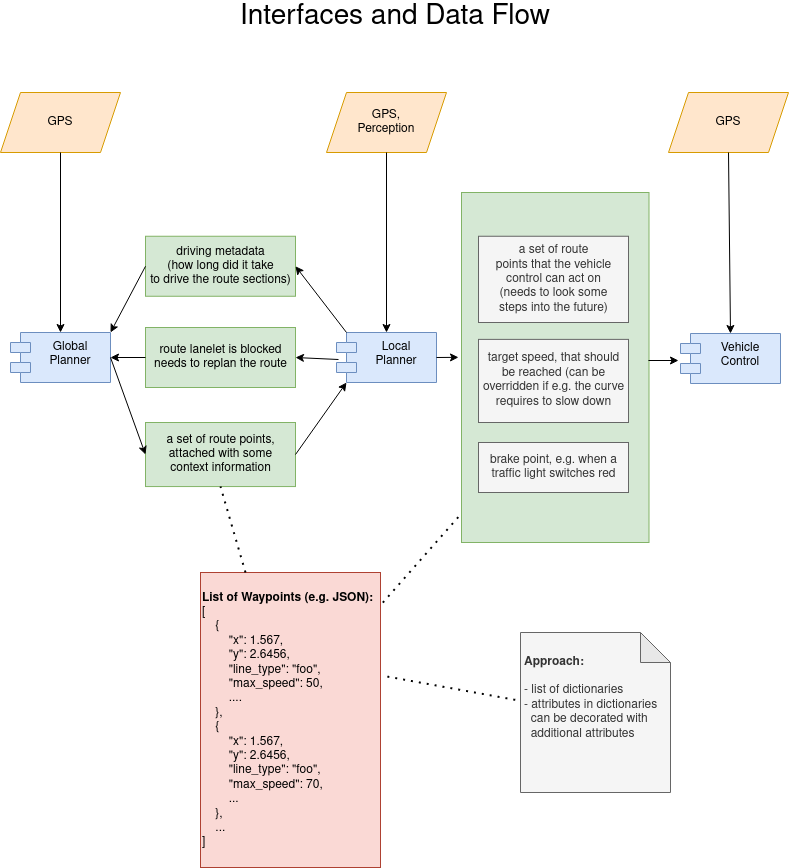

The diagram above was exported from draw.io. Its source (the exported page's mxGraphModel, read from the mxfile embedded in the PNG):
<mxGraphModel dx="2031" dy="994" grid="1" gridSize="10" guides="1" tooltips="1" connect="1" arrows="1" fold="1" page="1" pageScale="1" pageWidth="850" pageHeight="1100" math="0" shadow="0">
  <root>
    <mxCell id="0" />
    <mxCell id="1" parent="0" />
    <mxCell id="r_o1c9-DQdiVAADlOW3O-39" value="&lt;div&gt;brake point, e.g. when a&lt;br&gt;&lt;/div&gt;&lt;div&gt;traffic light switches red&lt;br&gt;&lt;/div&gt;" style="html=1;align=center;fillColor=#d5e8d4;strokeColor=#82b366;" vertex="1" parent="1">
      <mxGeometry x="491" y="260" width="187.5" height="350" as="geometry" />
    </mxCell>
    <mxCell id="r_o1c9-DQdiVAADlOW3O-5" value="Global&#10;Planner" style="shape=module;align=left;spacingLeft=20;align=center;verticalAlign=top;fillColor=#dae8fc;strokeColor=#6c8ebf;" vertex="1" parent="1">
      <mxGeometry x="40" y="400" width="100" height="50" as="geometry" />
    </mxCell>
    <mxCell id="r_o1c9-DQdiVAADlOW3O-6" value="Local&#10;Planner" style="shape=module;align=left;spacingLeft=20;align=center;verticalAlign=top;fillColor=#dae8fc;strokeColor=#6c8ebf;" vertex="1" parent="1">
      <mxGeometry x="366" y="400" width="100" height="50" as="geometry" />
    </mxCell>
    <mxCell id="r_o1c9-DQdiVAADlOW3O-7" value="Vehicle&#10;Control&#10;" style="shape=module;align=left;spacingLeft=20;align=center;verticalAlign=top;fillColor=#dae8fc;strokeColor=#6c8ebf;" vertex="1" parent="1">
      <mxGeometry x="710" y="401" width="100" height="50" as="geometry" />
    </mxCell>
    <mxCell id="r_o1c9-DQdiVAADlOW3O-11" value="&lt;div align=&quot;center&quot;&gt;a set of route points,&lt;/div&gt;&lt;div align=&quot;center&quot;&gt;attached with some&lt;/div&gt;&lt;div align=&quot;center&quot;&gt;context information&lt;/div&gt;" style="html=1;align=center;fillColor=#d5e8d4;strokeColor=#82b366;" vertex="1" parent="1">
      <mxGeometry x="175" y="490" width="150" height="64.06" as="geometry" />
    </mxCell>
    <mxCell id="r_o1c9-DQdiVAADlOW3O-12" value="&lt;div align=&quot;center&quot;&gt;a set of route&lt;/div&gt;&lt;div align=&quot;center&quot;&gt;points that the vehicle&lt;/div&gt;&lt;div align=&quot;center&quot;&gt;control can act on&lt;/div&gt;&lt;div align=&quot;center&quot;&gt;(needs to look some&lt;/div&gt;&lt;div align=&quot;center&quot;&gt;steps into the future)&lt;br&gt;&lt;/div&gt;" style="html=1;align=center;fillColor=#f5f5f5;fontColor=#333333;strokeColor=#666666;" vertex="1" parent="1">
      <mxGeometry x="508" y="303.75" width="150" height="86.25" as="geometry" />
    </mxCell>
    <mxCell id="r_o1c9-DQdiVAADlOW3O-13" value="" style="endArrow=classic;html=1;rounded=0;exitX=1;exitY=0.5;exitDx=0;exitDy=0;entryX=0;entryY=0.5;entryDx=0;entryDy=0;" edge="1" parent="1" source="r_o1c9-DQdiVAADlOW3O-5" target="r_o1c9-DQdiVAADlOW3O-11">
      <mxGeometry width="50" height="50" relative="1" as="geometry">
        <mxPoint x="210" y="740" as="sourcePoint" />
        <mxPoint x="260" y="690" as="targetPoint" />
      </mxGeometry>
    </mxCell>
    <mxCell id="r_o1c9-DQdiVAADlOW3O-14" value="" style="endArrow=classic;html=1;rounded=0;exitX=1;exitY=0.5;exitDx=0;exitDy=0;entryX=0;entryY=1;entryDx=10;entryDy=0;entryPerimeter=0;" edge="1" parent="1" source="r_o1c9-DQdiVAADlOW3O-11" target="r_o1c9-DQdiVAADlOW3O-6">
      <mxGeometry width="50" height="50" relative="1" as="geometry">
        <mxPoint x="150" y="435" as="sourcePoint" />
        <mxPoint x="190" y="435" as="targetPoint" />
      </mxGeometry>
    </mxCell>
    <mxCell id="r_o1c9-DQdiVAADlOW3O-21" value="&lt;div align=&quot;center&quot;&gt;&lt;b&gt;List of Waypoints (e.g. JSON):&lt;/b&gt;&lt;br&gt;&lt;/div&gt;&lt;div align=&quot;left&quot;&gt;[&lt;/div&gt;&lt;div align=&quot;left&quot;&gt;&amp;nbsp;&amp;nbsp;&amp;nbsp; {&lt;/div&gt;&lt;div align=&quot;left&quot;&gt;&amp;nbsp;&amp;nbsp;&amp;nbsp;&amp;nbsp;&amp;nbsp;&amp;nbsp;&amp;nbsp; &quot;x&quot;: 1.567,&lt;/div&gt;&lt;div align=&quot;left&quot;&gt;&amp;nbsp;&amp;nbsp;&amp;nbsp;&amp;nbsp;&amp;nbsp;&amp;nbsp;&amp;nbsp; &quot;y&quot;: 2.6456,&lt;/div&gt;&lt;div align=&quot;left&quot;&gt;&amp;nbsp;&amp;nbsp;&amp;nbsp;&amp;nbsp;&amp;nbsp;&amp;nbsp;&amp;nbsp; &quot;line_type&quot;: &quot;foo&quot;,&lt;/div&gt;&lt;div align=&quot;left&quot;&gt;&amp;nbsp;&amp;nbsp;&amp;nbsp;&amp;nbsp;&amp;nbsp;&amp;nbsp;&amp;nbsp; &quot;max_speed&quot;: 50,&lt;/div&gt;&lt;div align=&quot;left&quot;&gt;&amp;nbsp;&amp;nbsp;&amp;nbsp;&amp;nbsp;&amp;nbsp;&amp;nbsp;&amp;nbsp; ....&lt;br&gt;&lt;/div&gt;&lt;div align=&quot;left&quot;&gt;&amp;nbsp;&amp;nbsp;&amp;nbsp; },&lt;/div&gt;&lt;div align=&quot;left&quot;&gt;&amp;nbsp;&amp;nbsp;&amp;nbsp; {&lt;div align=&quot;left&quot;&gt;&amp;nbsp;&amp;nbsp;&amp;nbsp;&amp;nbsp;&amp;nbsp;&amp;nbsp;&amp;nbsp; &quot;x&quot;: 1.567,&lt;/div&gt;&lt;div align=&quot;left&quot;&gt;&amp;nbsp;&amp;nbsp;&amp;nbsp;&amp;nbsp;&amp;nbsp;&amp;nbsp;&amp;nbsp; &quot;y&quot;: 2.6456,&lt;/div&gt;&lt;div align=&quot;left&quot;&gt;&amp;nbsp;&amp;nbsp;&amp;nbsp;&amp;nbsp;&amp;nbsp;&amp;nbsp;&amp;nbsp; &quot;line_type&quot;: &quot;foo&quot;,&lt;/div&gt;&lt;div align=&quot;left&quot;&gt;&amp;nbsp;&amp;nbsp;&amp;nbsp;&amp;nbsp;&amp;nbsp;&amp;nbsp;&amp;nbsp; &quot;max_speed&quot;: 70,&lt;/div&gt;&lt;div align=&quot;left&quot;&gt;&amp;nbsp;&amp;nbsp;&amp;nbsp;&amp;nbsp;&amp;nbsp;&amp;nbsp;&amp;nbsp; ...&lt;br&gt;&lt;/div&gt;&lt;div align=&quot;left&quot;&gt;&amp;nbsp;&amp;nbsp;&amp;nbsp; },&lt;/div&gt;&lt;div align=&quot;left&quot;&gt;&amp;nbsp;&amp;nbsp;&amp;nbsp; ...&lt;br&gt;&lt;/div&gt;&lt;/div&gt;&lt;div align=&quot;left&quot;&gt;]&lt;br&gt;&lt;/div&gt;" style="html=1;align=left;fillColor=#fad9d5;strokeColor=#ae4132;" vertex="1" parent="1">
      <mxGeometry x="230" y="640" width="180" height="295" as="geometry" />
    </mxCell>
    <mxCell id="r_o1c9-DQdiVAADlOW3O-26" value="&lt;div&gt;route lanelet is blocked&lt;/div&gt;&lt;div&gt;needs to replan the route&lt;br&gt;&lt;/div&gt;" style="html=1;align=center;fillColor=#d5e8d4;strokeColor=#82b366;" vertex="1" parent="1">
      <mxGeometry x="175" y="395" width="150" height="60" as="geometry" />
    </mxCell>
    <mxCell id="r_o1c9-DQdiVAADlOW3O-27" value="" style="endArrow=classic;html=1;rounded=0;entryX=1;entryY=0.5;entryDx=0;entryDy=0;exitX=0.02;exitY=0.54;exitDx=0;exitDy=0;exitPerimeter=0;" edge="1" parent="1" source="r_o1c9-DQdiVAADlOW3O-6" target="r_o1c9-DQdiVAADlOW3O-26">
      <mxGeometry width="50" height="50" relative="1" as="geometry">
        <mxPoint x="370" y="425" as="sourcePoint" />
        <mxPoint x="185" y="435" as="targetPoint" />
      </mxGeometry>
    </mxCell>
    <mxCell id="r_o1c9-DQdiVAADlOW3O-28" value="" style="endArrow=classic;html=1;rounded=0;entryX=1;entryY=0.5;entryDx=0;entryDy=0;exitX=0;exitY=0.5;exitDx=0;exitDy=0;" edge="1" parent="1" source="r_o1c9-DQdiVAADlOW3O-26" target="r_o1c9-DQdiVAADlOW3O-5">
      <mxGeometry width="50" height="50" relative="1" as="geometry">
        <mxPoint x="170" y="430" as="sourcePoint" />
        <mxPoint x="335" y="520" as="targetPoint" />
      </mxGeometry>
    </mxCell>
    <mxCell id="r_o1c9-DQdiVAADlOW3O-29" value="&lt;div&gt;driving metadata&lt;/div&gt;&lt;div&gt;(how long did it take&lt;/div&gt;&lt;div&gt;to drive the route sections)&lt;br&gt;&lt;/div&gt;" style="html=1;align=center;fillColor=#d5e8d4;strokeColor=#82b366;" vertex="1" parent="1">
      <mxGeometry x="175" y="303.75" width="150" height="60" as="geometry" />
    </mxCell>
    <mxCell id="r_o1c9-DQdiVAADlOW3O-30" value="" style="endArrow=classic;html=1;rounded=0;exitX=0;exitY=0;exitDx=10;exitDy=0;entryX=1;entryY=0.5;entryDx=0;entryDy=0;exitPerimeter=0;" edge="1" parent="1" source="r_o1c9-DQdiVAADlOW3O-6" target="r_o1c9-DQdiVAADlOW3O-29">
      <mxGeometry width="50" height="50" relative="1" as="geometry">
        <mxPoint x="386" y="460" as="sourcePoint" />
        <mxPoint x="335" y="520" as="targetPoint" />
      </mxGeometry>
    </mxCell>
    <mxCell id="r_o1c9-DQdiVAADlOW3O-31" value="" style="endArrow=classic;html=1;rounded=0;exitX=0;exitY=0.5;exitDx=0;exitDy=0;entryX=1;entryY=0;entryDx=0;entryDy=0;" edge="1" parent="1" source="r_o1c9-DQdiVAADlOW3O-29" target="r_o1c9-DQdiVAADlOW3O-5">
      <mxGeometry width="50" height="50" relative="1" as="geometry">
        <mxPoint x="386" y="410" as="sourcePoint" />
        <mxPoint x="335" y="343.75" as="targetPoint" />
      </mxGeometry>
    </mxCell>
    <mxCell id="r_o1c9-DQdiVAADlOW3O-32" value="&lt;div&gt;target speed, that should&lt;/div&gt;&lt;div&gt;be reached (can be&lt;/div&gt;&lt;div&gt;overridden if e.g. the curve&lt;/div&gt;&lt;div&gt;requires to slow down&lt;br&gt;&lt;/div&gt;" style="html=1;align=center;fillColor=#f5f5f5;fontColor=#333333;strokeColor=#666666;" vertex="1" parent="1">
      <mxGeometry x="508" y="406.88" width="150" height="83.12" as="geometry" />
    </mxCell>
    <mxCell id="r_o1c9-DQdiVAADlOW3O-36" value="&lt;div&gt;brake point, e.g. when a&lt;br&gt;&lt;/div&gt;&lt;div&gt;traffic light switches red&lt;br&gt;&lt;/div&gt;" style="html=1;align=center;fillColor=#f5f5f5;fontColor=#333333;strokeColor=#666666;" vertex="1" parent="1">
      <mxGeometry x="508" y="510" width="150" height="50" as="geometry" />
    </mxCell>
    <mxCell id="r_o1c9-DQdiVAADlOW3O-40" value="" style="endArrow=classic;html=1;rounded=0;exitX=1;exitY=0.5;exitDx=0;exitDy=0;entryX=-0.016;entryY=0.471;entryDx=0;entryDy=0;entryPerimeter=0;" edge="1" parent="1" source="r_o1c9-DQdiVAADlOW3O-6" target="r_o1c9-DQdiVAADlOW3O-39">
      <mxGeometry width="50" height="50" relative="1" as="geometry">
        <mxPoint x="386" y="460" as="sourcePoint" />
        <mxPoint x="335" y="520" as="targetPoint" />
      </mxGeometry>
    </mxCell>
    <mxCell id="r_o1c9-DQdiVAADlOW3O-41" value="" style="endArrow=classic;html=1;rounded=0;exitX=0.997;exitY=0.48;exitDx=0;exitDy=0;entryX=-0.02;entryY=0.54;entryDx=0;entryDy=0;exitPerimeter=0;entryPerimeter=0;" edge="1" parent="1" source="r_o1c9-DQdiVAADlOW3O-39" target="r_o1c9-DQdiVAADlOW3O-7">
      <mxGeometry width="50" height="50" relative="1" as="geometry">
        <mxPoint x="386" y="460" as="sourcePoint" />
        <mxPoint x="335" y="520" as="targetPoint" />
      </mxGeometry>
    </mxCell>
    <mxCell id="r_o1c9-DQdiVAADlOW3O-48" value="" style="endArrow=none;dashed=1;html=1;dashPattern=1 3;strokeWidth=2;rounded=0;exitX=1.013;exitY=0.102;exitDx=0;exitDy=0;exitPerimeter=0;entryX=0;entryY=0.917;entryDx=0;entryDy=0;entryPerimeter=0;" edge="1" parent="1" source="r_o1c9-DQdiVAADlOW3O-21" target="r_o1c9-DQdiVAADlOW3O-39">
      <mxGeometry width="50" height="50" relative="1" as="geometry">
        <mxPoint x="420" y="765.05" as="sourcePoint" />
        <mxPoint x="566" y="766.0799999999999" as="targetPoint" />
      </mxGeometry>
    </mxCell>
    <mxCell id="r_o1c9-DQdiVAADlOW3O-49" value="" style="endArrow=none;dashed=1;html=1;dashPattern=1 3;strokeWidth=2;rounded=0;exitX=0.25;exitY=0;exitDx=0;exitDy=0;entryX=0.5;entryY=1;entryDx=0;entryDy=0;" edge="1" parent="1" source="r_o1c9-DQdiVAADlOW3O-21" target="r_o1c9-DQdiVAADlOW3O-11">
      <mxGeometry width="50" height="50" relative="1" as="geometry">
        <mxPoint x="421.95000000000005" y="680.0899999999999" as="sourcePoint" />
        <mxPoint x="501" y="590.95" as="targetPoint" />
      </mxGeometry>
    </mxCell>
    <mxCell id="r_o1c9-DQdiVAADlOW3O-50" value="&lt;font style=&quot;font-size: 28px&quot;&gt;Interfaces and Data Flow&lt;/font&gt;" style="text;html=1;strokeColor=none;fillColor=none;align=center;verticalAlign=middle;whiteSpace=wrap;rounded=0;" vertex="1" parent="1">
      <mxGeometry x="250" y="70" width="350" height="30" as="geometry" />
    </mxCell>
    <mxCell id="r_o1c9-DQdiVAADlOW3O-51" value="&lt;div style=&quot;font-size: 12px&quot; align=&quot;left&quot;&gt;&lt;font style=&quot;font-size: 12px&quot;&gt;&lt;b&gt;Approach:&lt;/b&gt;&lt;/font&gt;&lt;/div&gt;&lt;div style=&quot;font-size: 12px&quot; align=&quot;left&quot;&gt;&lt;font style=&quot;font-size: 12px&quot;&gt;&lt;br&gt;&lt;/font&gt;&lt;/div&gt;&lt;div style=&quot;font-size: 12px&quot; align=&quot;left&quot;&gt;&lt;font style=&quot;font-size: 12px&quot;&gt;- list of dictionaries&lt;/font&gt;&lt;/div&gt;&lt;div style=&quot;font-size: 12px&quot; align=&quot;left&quot;&gt;&lt;font style=&quot;font-size: 12px&quot;&gt;- attributes in dictionaries&lt;br&gt;&amp;nbsp; can be decorated with&lt;/font&gt;&lt;/div&gt;&lt;div style=&quot;font-size: 12px&quot; align=&quot;left&quot;&gt;&lt;font style=&quot;font-size: 12px&quot;&gt;&amp;nbsp; additional attributes&lt;br&gt;&lt;/font&gt;&lt;/div&gt;&lt;div style=&quot;font-size: 12px&quot;&gt;&lt;font style=&quot;font-size: 12px&quot;&gt;&lt;br&gt;&lt;br&gt;&lt;/font&gt;&lt;/div&gt;" style="shape=note;whiteSpace=wrap;html=1;backgroundOutline=1;darkOpacity=0.05;fontSize=28;align=left;spacingLeft=2;fillColor=#f5f5f5;fontColor=#333333;strokeColor=#666666;" vertex="1" parent="1">
      <mxGeometry x="550" y="700" width="150" height="160" as="geometry" />
    </mxCell>
    <mxCell id="r_o1c9-DQdiVAADlOW3O-52" value="" style="endArrow=none;dashed=1;html=1;dashPattern=1 3;strokeWidth=2;rounded=0;exitX=-0.035;exitY=0.421;exitDx=0;exitDy=0;exitPerimeter=0;entryX=1.012;entryY=0.35;entryDx=0;entryDy=0;entryPerimeter=0;" edge="1" parent="1" source="r_o1c9-DQdiVAADlOW3O-51" target="r_o1c9-DQdiVAADlOW3O-21">
      <mxGeometry width="50" height="50" relative="1" as="geometry">
        <mxPoint x="421.9499999999998" y="680.0900000000001" as="sourcePoint" />
        <mxPoint x="501" y="590.95" as="targetPoint" />
      </mxGeometry>
    </mxCell>
    <mxCell id="r_o1c9-DQdiVAADlOW3O-59" value="&lt;div&gt;GPS&lt;/div&gt;" style="shape=parallelogram;perimeter=parallelogramPerimeter;whiteSpace=wrap;html=1;fixedSize=1;fontSize=12;align=center;fillColor=#ffe6cc;strokeColor=#d79b00;" vertex="1" parent="1">
      <mxGeometry x="30" y="160" width="120" height="60" as="geometry" />
    </mxCell>
    <mxCell id="r_o1c9-DQdiVAADlOW3O-60" value="" style="endArrow=classic;html=1;rounded=0;exitX=0.5;exitY=1;exitDx=0;exitDy=0;entryX=0.5;entryY=0;entryDx=0;entryDy=0;" edge="1" parent="1" source="r_o1c9-DQdiVAADlOW3O-59" target="r_o1c9-DQdiVAADlOW3O-5">
      <mxGeometry width="50" height="50" relative="1" as="geometry">
        <mxPoint x="386" y="410" as="sourcePoint" />
        <mxPoint x="335" y="343.75" as="targetPoint" />
      </mxGeometry>
    </mxCell>
    <mxCell id="r_o1c9-DQdiVAADlOW3O-61" value="&lt;div&gt;GPS,&lt;/div&gt;&lt;div&gt;Perception&lt;br&gt;&lt;/div&gt;" style="shape=parallelogram;perimeter=parallelogramPerimeter;whiteSpace=wrap;html=1;fixedSize=1;fontSize=12;align=center;fillColor=#ffe6cc;strokeColor=#d79b00;" vertex="1" parent="1">
      <mxGeometry x="356" y="160" width="120" height="60" as="geometry" />
    </mxCell>
    <mxCell id="r_o1c9-DQdiVAADlOW3O-62" value="" style="endArrow=classic;html=1;rounded=0;exitX=0.5;exitY=1;exitDx=0;exitDy=0;entryX=0.5;entryY=0;entryDx=0;entryDy=0;" edge="1" parent="1" source="r_o1c9-DQdiVAADlOW3O-61" target="r_o1c9-DQdiVAADlOW3O-6">
      <mxGeometry width="50" height="50" relative="1" as="geometry">
        <mxPoint x="101" y="220" as="sourcePoint" />
        <mxPoint x="100" y="410" as="targetPoint" />
      </mxGeometry>
    </mxCell>
    <mxCell id="r_o1c9-DQdiVAADlOW3O-65" value="&lt;div&gt;GPS&lt;/div&gt;" style="shape=parallelogram;perimeter=parallelogramPerimeter;whiteSpace=wrap;html=1;fixedSize=1;fontSize=12;align=center;fillColor=#ffe6cc;strokeColor=#d79b00;" vertex="1" parent="1">
      <mxGeometry x="698" y="160" width="120" height="60" as="geometry" />
    </mxCell>
    <mxCell id="r_o1c9-DQdiVAADlOW3O-66" value="" style="endArrow=classic;html=1;rounded=0;exitX=0.5;exitY=1;exitDx=0;exitDy=0;entryX=0.5;entryY=0;entryDx=0;entryDy=0;" edge="1" parent="1" source="r_o1c9-DQdiVAADlOW3O-65" target="r_o1c9-DQdiVAADlOW3O-7">
      <mxGeometry width="50" height="50" relative="1" as="geometry">
        <mxPoint x="426" y="230" as="sourcePoint" />
        <mxPoint x="426" y="410" as="targetPoint" />
      </mxGeometry>
    </mxCell>
  </root>
</mxGraphModel>